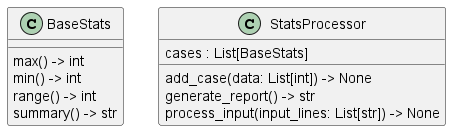

The diagram above was rendered by PlantUML. Its source (embedded in the PNG):
@startuml classes_Statistics
set namespaceSeparator none
class "BaseStats" as base_stats.BaseStats {
  max() -> int
  min() -> int
  range() -> int
  summary() -> str
}
class "StatsProcessor" as stats_processor.StatsProcessor {
  cases : List[BaseStats]
  add_case(data: List[int]) -> None
  generate_report() -> str
  process_input(input_lines: List[str]) -> None
}
@enduml